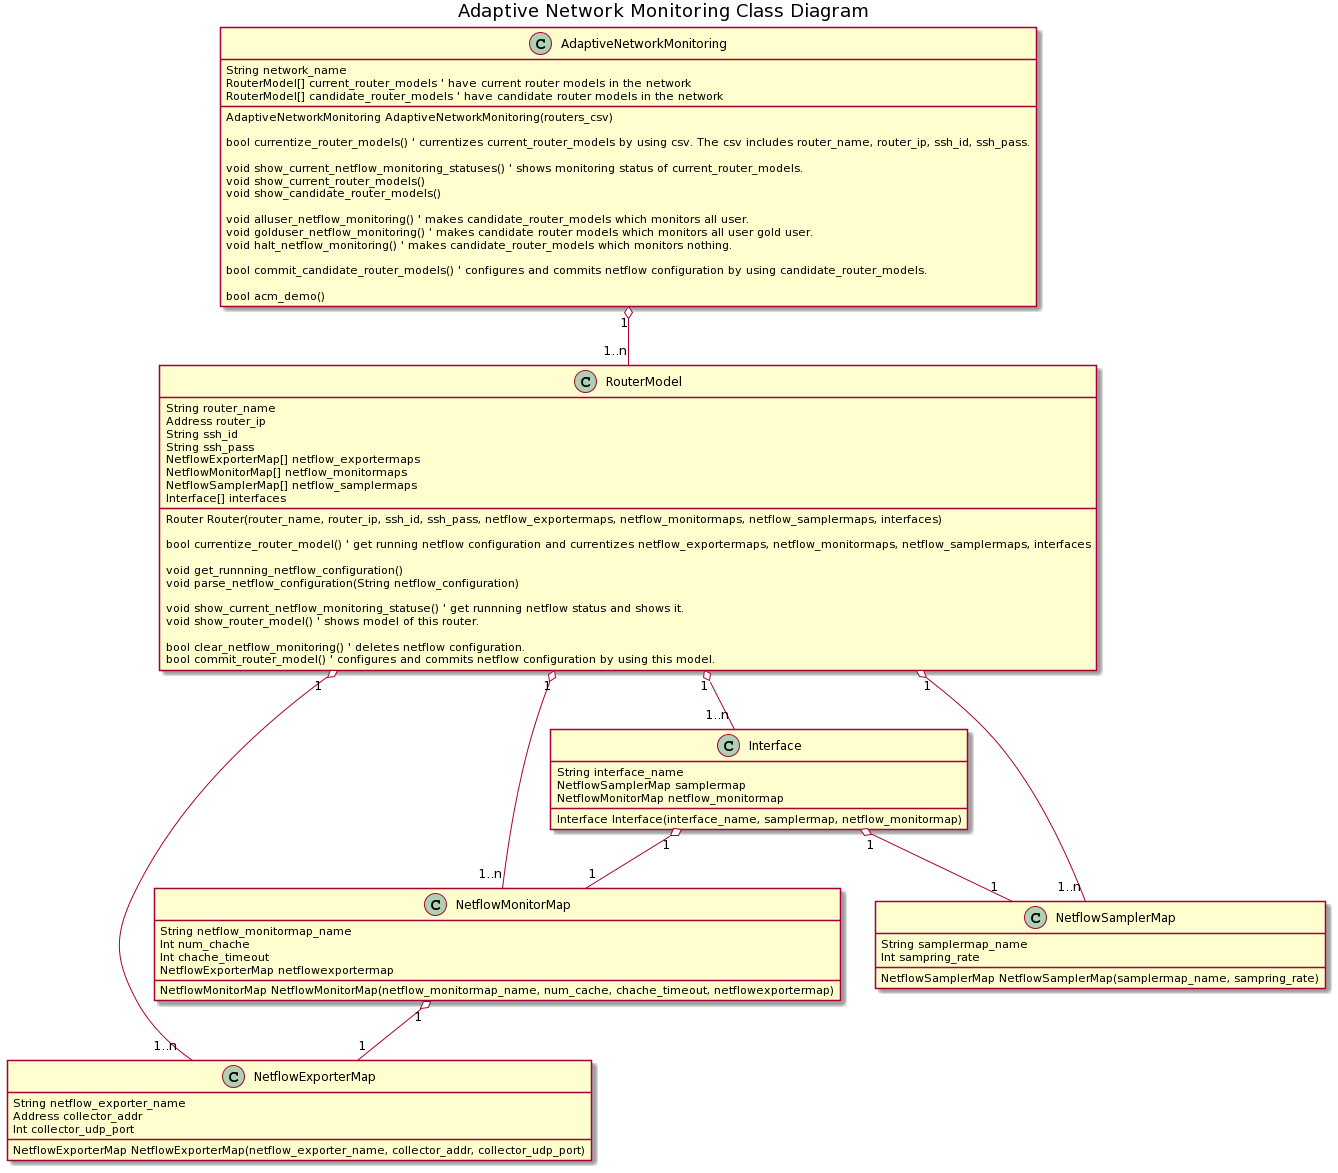

The diagram above was rendered by PlantUML. Its source (embedded in the PNG):
@startuml
title Adaptive Network Monitoring Class Diagram

AdaptiveNetworkMonitoring "1" o-- "1..n" RouterModel
RouterModel "1" o-- "1..n" NetflowMonitorMap
RouterModel "1" o-- "1..n" NetflowExporterMap
RouterModel "1" o-- "1..n" NetflowSamplerMap
RouterModel "1" o-- "1..n" "Interface"
NetflowMonitorMap "1" o-- "1" NetflowExporterMap
"Interface" "1" o-- "1" NetflowSamplerMap
"Interface" "1" o-- "1" NetflowMonitorMap

class AdaptiveNetworkMonitoring {
  String network_name
  RouterModel[] current_router_models ' have current router models in the network
  RouterModel[] candidate_router_models ' have candidate router models in the network

  AdaptiveNetworkMonitoring AdaptiveNetworkMonitoring(routers_csv)

  bool currentize_router_models() ' currentizes current_router_models by using csv. The csv includes router_name, router_ip, ssh_id, ssh_pass.

  void show_current_netflow_monitoring_statuses() ' shows monitoring status of current_router_models.
  void show_current_router_models()
  void show_candidate_router_models()

  void alluser_netflow_monitoring() ' makes candidate_router_models which monitors all user.
  void golduser_netflow_monitoring() ' makes candidate router models which monitors all user gold user.
  void halt_netflow_monitoring() ' makes candidate_router_models which monitors nothing.

  bool commit_candidate_router_models() ' configures and commits netflow configuration by using candidate_router_models.

  bool acm_demo()
}

class RouterModel {
  String router_name
  Address router_ip
  String ssh_id
  String ssh_pass
  NetflowExporterMap[] netflow_exportermaps
  NetflowMonitorMap[] netflow_monitormaps
  NetflowSamplerMap[] netflow_samplermaps
  Interface[] interfaces

  Router Router(router_name, router_ip, ssh_id, ssh_pass, netflow_exportermaps, netflow_monitormaps, netflow_samplermaps, interfaces)

  bool currentize_router_model() ' get running netflow configuration and currentizes netflow_exportermaps, netflow_monitormaps, netflow_samplermaps, interfaces

  void get_runnning_netflow_configuration()
  void parse_netflow_configuration(String netflow_configuration)

  void show_current_netflow_monitoring_statuse() ' get runnning netflow status and shows it.
  void show_router_model() ' shows model of this router.

  bool clear_netflow_monitoring() ' deletes netflow configuration.
  bool commit_router_model() ' configures and commits netflow configuration by using this model.
}

class NetflowExporterMap {
  String netflow_exporter_name
  Address collector_addr
  Int collector_udp_port

  NetflowExporterMap NetflowExporterMap(netflow_exporter_name, collector_addr, collector_udp_port)
}

class NetflowMonitorMap {
  String netflow_monitormap_name
  Int num_chache
  Int chache_timeout
  NetflowExporterMap netflowexportermap

  NetflowMonitorMap NetflowMonitorMap(netflow_monitormap_name, num_cache, chache_timeout, netflowexportermap)
}

class NetflowSamplerMap {
  String samplermap_name
  Int sampring_rate

  NetflowSamplerMap NetflowSamplerMap(samplermap_name, sampring_rate)
}

class "Interface" {
  String interface_name
  NetflowSamplerMap samplermap
  NetflowMonitorMap netflow_monitormap

  Interface Interface(interface_name, samplermap, netflow_monitormap)
}
@enduml